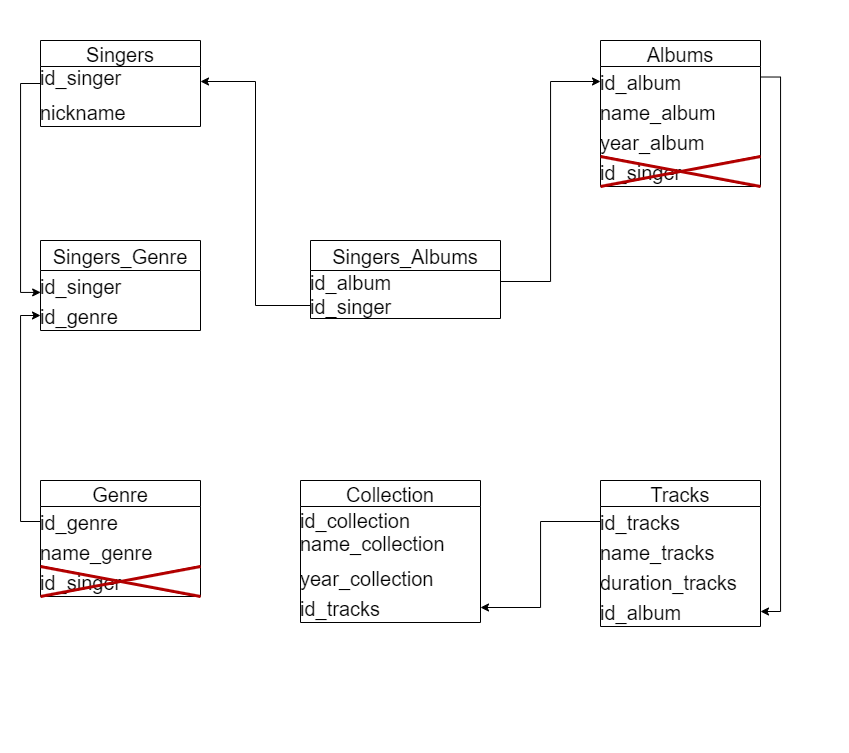

The diagram above was exported from draw.io. Its source (the exported page's mxGraphModel, read from the mxfile embedded in the PNG):
<mxGraphModel dx="1221" dy="681" grid="1" gridSize="10" guides="1" tooltips="1" connect="1" arrows="1" fold="1" page="1" pageScale="1" pageWidth="850" pageHeight="1100" math="0" shadow="0">
  <root>
    <mxCell id="0" />
    <mxCell id="1" parent="0" />
    <mxCell id="94ZR4Ic3lv9f5HGi3nJh-12" value="" style="edgeStyle=orthogonalEdgeStyle;rounded=0;orthogonalLoop=1;jettySize=auto;exitX=0;exitY=0.5;exitDx=0;exitDy=0;entryX=0.001;entryY=-0.269;entryDx=0;entryDy=0;entryPerimeter=0;fontSize=20;swimlaneLine=1;labelBorderColor=none;spacingTop=0;spacing=0;spacingLeft=0;spacingBottom=0;verticalAlign=middle;labelBackgroundColor=none;" edge="1" parent="1" source="E47Ouj-uuaZ54jnR-mR6-1" target="94ZR4Ic3lv9f5HGi3nJh-3">
      <mxGeometry relative="1" as="geometry" />
    </mxCell>
    <mxCell id="E47Ouj-uuaZ54jnR-mR6-1" value="Singers" style="swimlane;fontStyle=0;childLayout=stackLayout;horizontal=1;startSize=26;horizontalStack=0;resizeParent=1;resizeParentMax=0;resizeLast=0;collapsible=1;marginBottom=0;align=center;fontSize=20;labelBackgroundColor=none;swimlaneLine=1;labelBorderColor=none;spacingTop=0;spacing=0;spacingLeft=0;spacingBottom=0;verticalAlign=middle;" parent="1" vertex="1">
      <mxGeometry x="40" y="40" width="160" height="86" as="geometry" />
    </mxCell>
    <mxCell id="E47Ouj-uuaZ54jnR-mR6-2" value="id_singer            &#10;&#10;" style="text;spacingLeft=0;spacingRight=4;overflow=hidden;rotatable=0;points=[[0,0.5],[1,0.5]];portConstraint=eastwest;fontSize=20;labelBackgroundColor=none;swimlaneLine=1;labelBorderColor=none;spacingTop=0;spacing=0;spacingBottom=0;verticalAlign=middle;" parent="E47Ouj-uuaZ54jnR-mR6-1" vertex="1">
      <mxGeometry y="26" width="160" height="30" as="geometry" />
    </mxCell>
    <mxCell id="E47Ouj-uuaZ54jnR-mR6-3" value="nickname" style="text;spacingLeft=0;spacingRight=4;overflow=hidden;rotatable=0;points=[[0,0.5],[1,0.5]];portConstraint=eastwest;fontSize=20;labelBackgroundColor=none;swimlaneLine=1;labelBorderColor=none;spacingTop=0;spacing=0;spacingBottom=0;verticalAlign=middle;" parent="E47Ouj-uuaZ54jnR-mR6-1" vertex="1">
      <mxGeometry y="56" width="160" height="30" as="geometry" />
    </mxCell>
    <mxCell id="94ZR4Ic3lv9f5HGi3nJh-31" value="" style="edgeStyle=orthogonalEdgeStyle;rounded=0;orthogonalLoop=1;jettySize=auto;exitX=1;exitY=0.25;exitDx=0;exitDy=0;entryX=1;entryY=0.5;entryDx=0;entryDy=0;fontSize=20;swimlaneLine=1;labelBorderColor=none;spacingTop=0;spacing=0;spacingLeft=0;spacingBottom=0;verticalAlign=middle;labelBackgroundColor=none;" edge="1" parent="1" source="E47Ouj-uuaZ54jnR-mR6-5" target="E47Ouj-uuaZ54jnR-mR6-14">
      <mxGeometry relative="1" as="geometry" />
    </mxCell>
    <mxCell id="E47Ouj-uuaZ54jnR-mR6-5" value="Albums" style="swimlane;fontStyle=0;childLayout=stackLayout;horizontal=1;startSize=26;horizontalStack=0;resizeParent=1;resizeParentMax=0;resizeLast=0;collapsible=1;marginBottom=0;align=center;fontSize=20;labelBackgroundColor=none;swimlaneLine=1;labelBorderColor=none;spacingTop=0;spacing=0;spacingLeft=0;spacingBottom=0;verticalAlign=middle;" parent="1" vertex="1">
      <mxGeometry x="600" y="40" width="160" height="146" as="geometry" />
    </mxCell>
    <mxCell id="E47Ouj-uuaZ54jnR-mR6-6" value="id_album" style="text;spacingLeft=0;spacingRight=4;overflow=hidden;rotatable=0;points=[[0,0.5],[1,0.5]];portConstraint=eastwest;fontSize=20;labelBackgroundColor=none;swimlaneLine=1;labelBorderColor=none;spacingTop=0;spacing=0;spacingBottom=0;verticalAlign=middle;" parent="E47Ouj-uuaZ54jnR-mR6-5" vertex="1">
      <mxGeometry y="26" width="160" height="30" as="geometry" />
    </mxCell>
    <mxCell id="E47Ouj-uuaZ54jnR-mR6-7" value="name_album" style="text;spacingLeft=0;spacingRight=4;overflow=hidden;rotatable=0;points=[[0,0.5],[1,0.5]];portConstraint=eastwest;fontSize=20;labelBackgroundColor=none;swimlaneLine=1;labelBorderColor=none;spacingTop=0;spacing=0;spacingBottom=0;verticalAlign=middle;" parent="E47Ouj-uuaZ54jnR-mR6-5" vertex="1">
      <mxGeometry y="56" width="160" height="30" as="geometry" />
    </mxCell>
    <mxCell id="E47Ouj-uuaZ54jnR-mR6-8" value="year_album" style="text;spacingLeft=0;spacingRight=4;overflow=hidden;rotatable=0;points=[[0,0.5],[1,0.5]];portConstraint=eastwest;fontSize=20;labelBackgroundColor=none;swimlaneLine=1;labelBorderColor=none;spacingTop=0;spacing=0;spacingBottom=0;verticalAlign=middle;" parent="E47Ouj-uuaZ54jnR-mR6-5" vertex="1">
      <mxGeometry y="86" width="160" height="30" as="geometry" />
    </mxCell>
    <mxCell id="E47Ouj-uuaZ54jnR-mR6-9" value="id_singer" style="text;spacingLeft=0;spacingRight=4;overflow=hidden;rotatable=0;points=[[0,0.5],[1,0.5]];portConstraint=eastwest;fontSize=20;labelBackgroundColor=none;swimlaneLine=1;labelBorderColor=none;spacingTop=0;spacing=0;spacingBottom=0;verticalAlign=middle;" parent="E47Ouj-uuaZ54jnR-mR6-5" vertex="1">
      <mxGeometry y="116" width="160" height="30" as="geometry" />
    </mxCell>
    <mxCell id="E47Ouj-uuaZ54jnR-mR6-10" value="Tracks" style="swimlane;fontStyle=0;childLayout=stackLayout;horizontal=1;startSize=26;horizontalStack=0;resizeParent=1;resizeParentMax=0;resizeLast=0;collapsible=1;marginBottom=0;align=center;fontSize=20;labelBackgroundColor=none;swimlaneLine=1;labelBorderColor=none;spacingTop=0;spacing=0;spacingLeft=0;spacingBottom=0;verticalAlign=middle;" parent="1" vertex="1">
      <mxGeometry x="600" y="480" width="160" height="146" as="geometry" />
    </mxCell>
    <mxCell id="E47Ouj-uuaZ54jnR-mR6-11" value="id_tracks" style="text;spacingLeft=0;spacingRight=4;overflow=hidden;rotatable=0;points=[[0,0.5],[1,0.5]];portConstraint=eastwest;fontSize=20;labelBackgroundColor=none;swimlaneLine=1;labelBorderColor=none;spacingTop=0;spacing=0;spacingBottom=0;verticalAlign=middle;" parent="E47Ouj-uuaZ54jnR-mR6-10" vertex="1">
      <mxGeometry y="26" width="160" height="30" as="geometry" />
    </mxCell>
    <mxCell id="E47Ouj-uuaZ54jnR-mR6-12" value="name_tracks" style="text;spacingLeft=0;spacingRight=4;overflow=hidden;rotatable=0;points=[[0,0.5],[1,0.5]];portConstraint=eastwest;fontSize=20;labelBackgroundColor=none;swimlaneLine=1;labelBorderColor=none;spacingTop=0;spacing=0;spacingBottom=0;verticalAlign=middle;" parent="E47Ouj-uuaZ54jnR-mR6-10" vertex="1">
      <mxGeometry y="56" width="160" height="30" as="geometry" />
    </mxCell>
    <mxCell id="E47Ouj-uuaZ54jnR-mR6-13" value="duration_tracks" style="text;spacingLeft=0;spacingRight=4;overflow=hidden;rotatable=0;points=[[0,0.5],[1,0.5]];portConstraint=eastwest;fontSize=20;labelBackgroundColor=none;swimlaneLine=1;labelBorderColor=none;spacingTop=0;spacing=0;spacingBottom=0;verticalAlign=middle;" parent="E47Ouj-uuaZ54jnR-mR6-10" vertex="1">
      <mxGeometry y="86" width="160" height="30" as="geometry" />
    </mxCell>
    <mxCell id="E47Ouj-uuaZ54jnR-mR6-14" value="id_album" style="text;spacingLeft=0;spacingRight=4;overflow=hidden;rotatable=0;points=[[0,0.5],[1,0.5]];portConstraint=eastwest;fontSize=20;labelBackgroundColor=none;swimlaneLine=1;labelBorderColor=none;spacingTop=0;spacing=0;spacingBottom=0;verticalAlign=middle;" parent="E47Ouj-uuaZ54jnR-mR6-10" vertex="1">
      <mxGeometry y="116" width="160" height="30" as="geometry" />
    </mxCell>
    <mxCell id="E47Ouj-uuaZ54jnR-mR6-15" value="Genre" style="swimlane;fontStyle=0;childLayout=stackLayout;horizontal=1;startSize=26;horizontalStack=0;resizeParent=1;resizeParentMax=0;resizeLast=0;collapsible=1;marginBottom=0;align=center;fontSize=20;labelBackgroundColor=none;swimlaneLine=1;labelBorderColor=none;spacingTop=0;spacing=0;spacingLeft=0;spacingBottom=0;verticalAlign=middle;" parent="1" vertex="1">
      <mxGeometry x="40" y="480" width="160" height="116" as="geometry" />
    </mxCell>
    <mxCell id="E47Ouj-uuaZ54jnR-mR6-16" value="id_genre" style="text;spacingLeft=0;spacingRight=4;overflow=hidden;rotatable=0;points=[[0,0.5],[1,0.5]];portConstraint=eastwest;fontSize=20;labelBackgroundColor=none;swimlaneLine=1;labelBorderColor=none;spacingTop=0;spacing=0;spacingBottom=0;verticalAlign=middle;" parent="E47Ouj-uuaZ54jnR-mR6-15" vertex="1">
      <mxGeometry y="26" width="160" height="30" as="geometry" />
    </mxCell>
    <mxCell id="E47Ouj-uuaZ54jnR-mR6-17" value="name_genre" style="text;spacingLeft=0;spacingRight=4;overflow=hidden;rotatable=0;points=[[0,0.5],[1,0.5]];portConstraint=eastwest;fontSize=20;labelBackgroundColor=none;swimlaneLine=1;labelBorderColor=none;spacingTop=0;spacing=0;spacingBottom=0;verticalAlign=middle;" parent="E47Ouj-uuaZ54jnR-mR6-15" vertex="1">
      <mxGeometry y="56" width="160" height="30" as="geometry" />
    </mxCell>
    <mxCell id="E47Ouj-uuaZ54jnR-mR6-18" value="id_singer" style="text;spacingLeft=0;spacingRight=4;overflow=hidden;rotatable=0;points=[[0,0.5],[1,0.5]];portConstraint=eastwest;fontSize=20;labelBackgroundColor=none;swimlaneLine=1;labelBorderColor=none;spacingTop=0;spacing=0;spacingBottom=0;verticalAlign=middle;" parent="E47Ouj-uuaZ54jnR-mR6-15" vertex="1">
      <mxGeometry y="86" width="160" height="30" as="geometry" />
    </mxCell>
    <mxCell id="94ZR4Ic3lv9f5HGi3nJh-1" value="Singers_Genre" style="swimlane;fontStyle=0;childLayout=stackLayout;horizontal=1;startSize=30;horizontalStack=0;resizeParent=1;resizeParentMax=0;resizeLast=0;collapsible=1;marginBottom=0;align=center;fontSize=20;swimlaneLine=1;labelBorderColor=none;spacingTop=0;spacing=0;spacingLeft=0;spacingBottom=0;verticalAlign=middle;labelBackgroundColor=none;" vertex="1" parent="1">
      <mxGeometry x="40" y="240" width="160" height="90" as="geometry" />
    </mxCell>
    <mxCell id="94ZR4Ic3lv9f5HGi3nJh-2" value="id_singer" style="text;strokeColor=none;fillColor=none;spacingLeft=0;spacingRight=4;overflow=hidden;rotatable=0;points=[[0,0.5],[1,0.5]];portConstraint=eastwest;fontSize=20;swimlaneLine=1;labelBorderColor=none;spacingTop=0;spacing=0;spacingBottom=0;verticalAlign=middle;labelBackgroundColor=none;" vertex="1" parent="94ZR4Ic3lv9f5HGi3nJh-1">
      <mxGeometry y="30" width="160" height="30" as="geometry" />
    </mxCell>
    <mxCell id="94ZR4Ic3lv9f5HGi3nJh-3" value="id_genre" style="text;strokeColor=none;fillColor=none;spacingLeft=0;spacingRight=4;overflow=hidden;rotatable=0;points=[[0,0.5],[1,0.5]];portConstraint=eastwest;fontSize=20;swimlaneLine=1;labelBorderColor=none;spacingTop=0;spacing=0;spacingBottom=0;verticalAlign=middle;labelBackgroundColor=none;" vertex="1" parent="94ZR4Ic3lv9f5HGi3nJh-1">
      <mxGeometry y="60" width="160" height="30" as="geometry" />
    </mxCell>
    <mxCell id="94ZR4Ic3lv9f5HGi3nJh-9" value="" style="shape=umlDestroy;strokeWidth=3;fontSize=20;fillColor=#e51400;strokeColor=#B20000;fontColor=#ffffff;container=1;swimlaneLine=1;labelBorderColor=none;spacingTop=0;spacing=0;spacingLeft=0;spacingBottom=0;verticalAlign=middle;labelBackgroundColor=none;" vertex="1" parent="1">
      <mxGeometry x="40" y="566" width="160" height="30" as="geometry" />
    </mxCell>
    <mxCell id="94ZR4Ic3lv9f5HGi3nJh-11" value="" style="edgeStyle=orthogonalEdgeStyle;rounded=0;orthogonalLoop=1;jettySize=auto;exitX=0;exitY=0.5;exitDx=0;exitDy=0;entryX=0;entryY=0.5;entryDx=0;entryDy=0;fontSize=20;swimlaneLine=1;labelBorderColor=none;spacingTop=0;spacing=0;spacingLeft=0;spacingBottom=0;verticalAlign=middle;labelBackgroundColor=none;" edge="1" parent="1" source="E47Ouj-uuaZ54jnR-mR6-16" target="94ZR4Ic3lv9f5HGi3nJh-3">
      <mxGeometry relative="1" as="geometry" />
    </mxCell>
    <mxCell id="94ZR4Ic3lv9f5HGi3nJh-13" value="Singers_Albums" style="swimlane;fontStyle=0;childLayout=stackLayout;horizontal=1;startSize=30;fillColor=none;horizontalStack=0;resizeParent=1;resizeParentMax=0;resizeLast=0;collapsible=1;marginBottom=0;fontSize=20;swimlaneLine=1;labelBorderColor=none;spacingTop=0;spacing=0;spacingLeft=0;spacingBottom=0;verticalAlign=middle;labelBackgroundColor=none;" vertex="1" parent="1">
      <mxGeometry x="310" y="240" width="190" height="78" as="geometry" />
    </mxCell>
    <mxCell id="94ZR4Ic3lv9f5HGi3nJh-14" value="id_album" style="text;strokeColor=none;fillColor=none;align=left;verticalAlign=middle;spacingLeft=0;spacingRight=4;overflow=hidden;rotatable=0;points=[[0,0.5],[1,0.5]];portConstraint=eastwest;fontSize=20;swimlaneLine=1;labelBorderColor=none;spacingTop=0;spacing=0;spacingBottom=0;labelBackgroundColor=none;" vertex="1" parent="94ZR4Ic3lv9f5HGi3nJh-13">
      <mxGeometry y="30" width="190" height="22" as="geometry" />
    </mxCell>
    <mxCell id="94ZR4Ic3lv9f5HGi3nJh-15" value="id_singer" style="text;strokeColor=none;fillColor=none;align=left;verticalAlign=middle;spacingLeft=0;spacingRight=4;overflow=hidden;rotatable=0;points=[[0,0.5],[1,0.5]];portConstraint=eastwest;fontSize=20;swimlaneLine=1;labelBorderColor=none;spacingTop=0;spacing=0;spacingBottom=0;labelBackgroundColor=none;" vertex="1" parent="94ZR4Ic3lv9f5HGi3nJh-13">
      <mxGeometry y="52" width="190" height="26" as="geometry" />
    </mxCell>
    <mxCell id="94ZR4Ic3lv9f5HGi3nJh-26" value="Collection" style="swimlane;fontStyle=0;childLayout=stackLayout;horizontal=1;startSize=26;horizontalStack=0;resizeParent=1;resizeParentMax=0;resizeLast=0;collapsible=1;marginBottom=0;align=center;fontSize=20;swimlaneLine=1;labelBorderColor=none;spacingTop=0;spacing=0;spacingLeft=0;spacingBottom=0;verticalAlign=middle;labelBackgroundColor=none;" vertex="1" parent="1">
      <mxGeometry x="300" y="480" width="180" height="142" as="geometry" />
    </mxCell>
    <mxCell id="94ZR4Ic3lv9f5HGi3nJh-27" value="id_collection" style="text;strokeColor=none;fillColor=none;spacingLeft=0;spacingRight=4;overflow=hidden;rotatable=0;points=[[0,0.5],[1,0.5]];portConstraint=eastwest;fontSize=20;swimlaneLine=1;labelBorderColor=none;spacingTop=0;spacing=0;spacingBottom=0;verticalAlign=middle;labelBackgroundColor=none;" vertex="1" parent="94ZR4Ic3lv9f5HGi3nJh-26">
      <mxGeometry y="26" width="180" height="26" as="geometry" />
    </mxCell>
    <mxCell id="94ZR4Ic3lv9f5HGi3nJh-28" value="name_collection&#10;" style="text;strokeColor=none;fillColor=none;spacingLeft=0;spacingRight=4;overflow=hidden;rotatable=0;points=[[0,0.5],[1,0.5]];portConstraint=eastwest;fontSize=20;swimlaneLine=1;labelBorderColor=none;spacingTop=0;spacing=0;spacingBottom=0;verticalAlign=middle;labelBackgroundColor=none;" vertex="1" parent="94ZR4Ic3lv9f5HGi3nJh-26">
      <mxGeometry y="52" width="180" height="30" as="geometry" />
    </mxCell>
    <mxCell id="94ZR4Ic3lv9f5HGi3nJh-29" value="year_collection" style="text;strokeColor=none;fillColor=none;spacingLeft=0;spacingRight=4;overflow=hidden;rotatable=0;points=[[0,0.5],[1,0.5]];portConstraint=eastwest;fontSize=20;swimlaneLine=1;labelBorderColor=none;spacingTop=0;spacing=0;spacingBottom=0;verticalAlign=middle;labelBackgroundColor=none;" vertex="1" parent="94ZR4Ic3lv9f5HGi3nJh-26">
      <mxGeometry y="82" width="180" height="30" as="geometry" />
    </mxCell>
    <mxCell id="94ZR4Ic3lv9f5HGi3nJh-32" value="id_tracks" style="text;strokeColor=none;fillColor=none;spacingLeft=0;spacingRight=4;overflow=hidden;rotatable=0;points=[[0,0.5],[1,0.5]];portConstraint=eastwest;fontSize=20;swimlaneLine=1;labelBorderColor=none;spacingTop=0;spacing=0;spacingBottom=0;verticalAlign=middle;labelBackgroundColor=none;" vertex="1" parent="94ZR4Ic3lv9f5HGi3nJh-26">
      <mxGeometry y="112" width="180" height="30" as="geometry" />
    </mxCell>
    <mxCell id="94ZR4Ic3lv9f5HGi3nJh-17" value="" style="shape=umlDestroy;strokeWidth=3;fontSize=20;fillColor=#e51400;strokeColor=#B20000;fontColor=#ffffff;container=1;swimlaneLine=1;labelBorderColor=none;spacingTop=0;spacing=0;spacingLeft=0;spacingBottom=0;verticalAlign=middle;labelBackgroundColor=none;" vertex="1" parent="1">
      <mxGeometry x="600" y="156" width="160" height="30" as="geometry" />
    </mxCell>
    <mxCell id="94ZR4Ic3lv9f5HGi3nJh-33" value="" style="edgeStyle=orthogonalEdgeStyle;rounded=0;orthogonalLoop=1;jettySize=auto;exitX=0;exitY=0.5;exitDx=0;exitDy=0;entryX=1;entryY=0.5;entryDx=0;entryDy=0;fontSize=20;swimlaneLine=1;labelBorderColor=none;spacingTop=0;spacing=0;spacingLeft=0;spacingBottom=0;verticalAlign=middle;labelBackgroundColor=none;" edge="1" parent="1" source="E47Ouj-uuaZ54jnR-mR6-11" target="94ZR4Ic3lv9f5HGi3nJh-32">
      <mxGeometry relative="1" as="geometry" />
    </mxCell>
    <mxCell id="94ZR4Ic3lv9f5HGi3nJh-35" style="edgeStyle=orthogonalEdgeStyle;rounded=0;orthogonalLoop=1;jettySize=auto;html=0;exitX=0;exitY=0.5;exitDx=0;exitDy=0;entryX=1;entryY=0.5;entryDx=0;entryDy=0;labelBorderColor=none;fontSize=20;labelBackgroundColor=none;" edge="1" parent="1" source="94ZR4Ic3lv9f5HGi3nJh-15" target="E47Ouj-uuaZ54jnR-mR6-2">
      <mxGeometry relative="1" as="geometry" />
    </mxCell>
    <mxCell id="94ZR4Ic3lv9f5HGi3nJh-36" style="edgeStyle=orthogonalEdgeStyle;rounded=0;orthogonalLoop=1;jettySize=auto;html=0;exitX=1;exitY=0.5;exitDx=0;exitDy=0;entryX=0;entryY=0.5;entryDx=0;entryDy=0;labelBorderColor=none;fontSize=20;labelBackgroundColor=none;" edge="1" parent="1" source="94ZR4Ic3lv9f5HGi3nJh-14" target="E47Ouj-uuaZ54jnR-mR6-6">
      <mxGeometry relative="1" as="geometry" />
    </mxCell>
  </root>
</mxGraphModel>